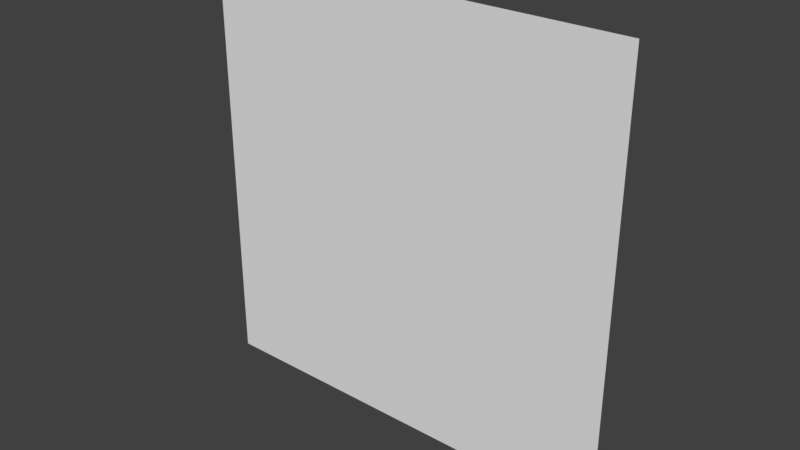 # Source: TerrainChunk.blend  (saved by Blender 2.79.0; exported with 4.5.12 LTS)
import bpy
from mathutils import Matrix  # noqa: F401  (used for matrix-valued properties, if any)

bpy.ops.wm.read_factory_settings(use_empty=True)
scene = bpy.context.scene
scene.name = 'Scene'

# ---- collections
col_collection_1 = bpy.data.collections.new('Collection 1'); scene.collection.children.link(col_collection_1)

# ---- world
world_world = bpy.data.worlds.new('World'); scene.world = world_world
world_world.color = (0.05088, 0.05088, 0.05088)
world_world.use_sun_shadow = False
world_world.sun_shadow_jitter_overblur = 0.0
world_world.cycles.sampling_method = 'MANUAL'

# ---- meshes
me_terrain_chunk = bpy.data.meshes.new('terrain_chunk')
me_terrain_chunk.from_pydata([(0.0, 0.0, 0.0), (1.0, 0.0, 0.0), (0.0, -4.371e-08, -1.0), (1.0, -4.371e-08, -1.0)], [], [(1, 2, 0), (1, 3, 2)])
me_terrain_chunk.use_remesh_preserve_volume = False
me_terrain_chunk.use_remesh_preserve_attributes = False
me_terrain_chunk.use_mirror_vertex_groups = False
me_terrain_chunk.update()

# ---- objects
ob_terrain_chunk = bpy.data.objects.new('terrain_chunk', me_terrain_chunk)

# ---- transforms, parenting, visibility, modifiers, constraints
ob_terrain_chunk.location = (0.0, 0.0, 0.0)
ob_terrain_chunk.lineart.crease_threshold = 0.0

# ---- collection membership
col_collection_1.objects.link(ob_terrain_chunk)

# ---- scene / render settings (as saved in the file)
scene.frame_start = 1; scene.frame_end = 250; scene.frame_set(1)
scene.render.engine = 'BLENDER_EEVEE_NEXT'
scene.render.resolution_percentage = 50
scene.render.dither_intensity = 0.0
scene.cycles.use_denoising = False
scene.cycles.samples = 128
scene.cycles.sampling_pattern = 'TABULATED_SOBOL'
scene.cycles.use_adaptive_sampling = False
scene.cycles.use_light_tree = False
scene.cycles.blur_glossy = 0.0
scene.cycles.sample_clamp_indirect = 0.0
scene.view_settings.view_transform = 'Standard'
bpy.context.view_layer.update()

# ---- added for rendering (the .blend has no active camera and no usable light): camera, sun
cam_auto = bpy.data.cameras.new('AutoCamera')
cam_auto.lens = 50.0
cam_auto.sensor_width = 36.0
cam_auto.clip_end = 1000.0
ob_auto_camera = bpy.data.objects.new('AutoCamera', cam_auto)
scene.collection.objects.link(ob_auto_camera)
ob_auto_camera.location = (1.80847, -1.57016, 0.546772)
ob_auto_camera.rotation_euler = (1.09748, -7.21219e-08, 0.694738)
scene.camera = ob_auto_camera
light_auto_sun = bpy.data.lights.new('AutoSun', 'SUN')
light_auto_sun.energy = 3.0
light_auto_sun.angle = 0.0523599
ob_auto_sun = bpy.data.objects.new('AutoSun', light_auto_sun)
scene.collection.objects.link(ob_auto_sun)
ob_auto_sun.rotation_euler = (0.872665, 0.174533, 0.523599)
bpy.context.view_layer.update()
